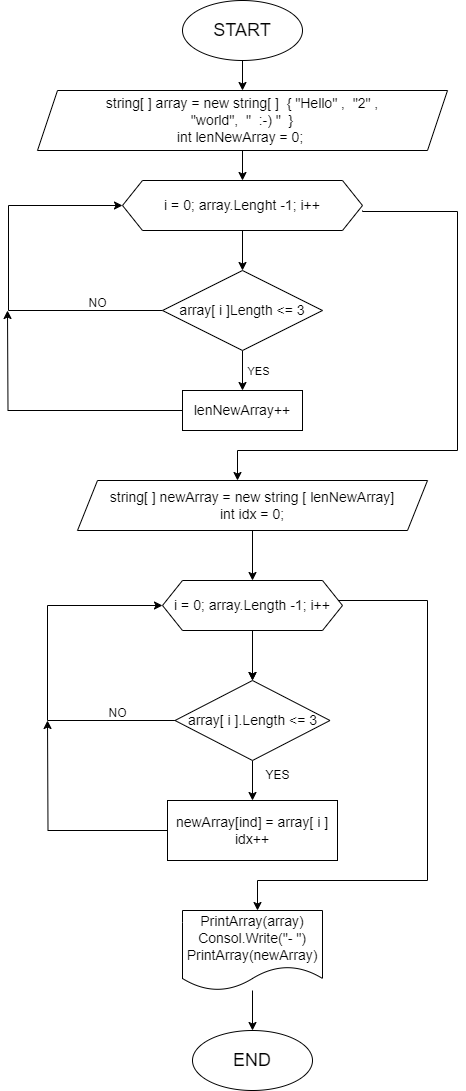

The diagram above was exported from draw.io. Its source (the exported page's mxGraphModel, read from the mxfile embedded in the PNG):
<mxGraphModel dx="1290" dy="522" grid="1" gridSize="10" guides="1" tooltips="1" connect="1" arrows="1" fold="1" page="1" pageScale="1" pageWidth="827" pageHeight="1169" math="0" shadow="0">
  <root>
    <mxCell id="0" />
    <mxCell id="1" parent="0" />
    <mxCell id="v7BeDh-SpEJ-8YMlxUGI-26" value="" style="edgeStyle=orthogonalEdgeStyle;rounded=0;orthogonalLoop=1;jettySize=auto;html=1;" edge="1" parent="1" source="v7BeDh-SpEJ-8YMlxUGI-1" target="v7BeDh-SpEJ-8YMlxUGI-2">
      <mxGeometry relative="1" as="geometry" />
    </mxCell>
    <mxCell id="v7BeDh-SpEJ-8YMlxUGI-1" value="&lt;font style=&quot;font-size: 18px;&quot;&gt;START&lt;/font&gt;" style="ellipse;whiteSpace=wrap;html=1;" vertex="1" parent="1">
      <mxGeometry x="315" y="40" width="120" height="60" as="geometry" />
    </mxCell>
    <mxCell id="v7BeDh-SpEJ-8YMlxUGI-25" value="" style="edgeStyle=orthogonalEdgeStyle;rounded=0;orthogonalLoop=1;jettySize=auto;html=1;" edge="1" parent="1" source="v7BeDh-SpEJ-8YMlxUGI-2" target="v7BeDh-SpEJ-8YMlxUGI-4">
      <mxGeometry relative="1" as="geometry" />
    </mxCell>
    <mxCell id="v7BeDh-SpEJ-8YMlxUGI-2" value="&lt;font style=&quot;font-size: 14px;&quot;&gt;string[ ] array = new string[ ]&amp;nbsp; { &quot;Hello&quot; ,&amp;nbsp; &quot;2&quot; ,&lt;br&gt;&quot;world&quot;,&amp;nbsp; &quot;&amp;nbsp; :-) &quot;&amp;nbsp; }&lt;br&gt;int lenNewArray = 0;&amp;nbsp;&lt;/font&gt;" style="shape=parallelogram;perimeter=parallelogramPerimeter;whiteSpace=wrap;html=1;fixedSize=1;" vertex="1" parent="1">
      <mxGeometry x="170" y="130" width="410" height="60" as="geometry" />
    </mxCell>
    <mxCell id="v7BeDh-SpEJ-8YMlxUGI-27" value="" style="edgeStyle=orthogonalEdgeStyle;rounded=0;orthogonalLoop=1;jettySize=auto;html=1;" edge="1" parent="1" source="v7BeDh-SpEJ-8YMlxUGI-4" target="v7BeDh-SpEJ-8YMlxUGI-5">
      <mxGeometry relative="1" as="geometry" />
    </mxCell>
    <mxCell id="v7BeDh-SpEJ-8YMlxUGI-4" value="&lt;font style=&quot;font-size: 14px;&quot;&gt;i = 0; array.Lenght -1; i++&lt;/font&gt;" style="shape=hexagon;perimeter=hexagonPerimeter2;whiteSpace=wrap;html=1;fixedSize=1;" vertex="1" parent="1">
      <mxGeometry x="255" y="220" width="240" height="50" as="geometry" />
    </mxCell>
    <mxCell id="v7BeDh-SpEJ-8YMlxUGI-20" style="edgeStyle=orthogonalEdgeStyle;rounded=0;orthogonalLoop=1;jettySize=auto;html=1;entryX=0;entryY=0.5;entryDx=0;entryDy=0;" edge="1" parent="1" source="v7BeDh-SpEJ-8YMlxUGI-5" target="v7BeDh-SpEJ-8YMlxUGI-4">
      <mxGeometry relative="1" as="geometry">
        <mxPoint x="140" y="250" as="targetPoint" />
        <mxPoint x="190" y="360" as="sourcePoint" />
        <Array as="points">
          <mxPoint x="141" y="350" />
          <mxPoint x="141" y="245" />
        </Array>
      </mxGeometry>
    </mxCell>
    <mxCell id="v7BeDh-SpEJ-8YMlxUGI-23" value="" style="edgeStyle=orthogonalEdgeStyle;rounded=0;orthogonalLoop=1;jettySize=auto;html=1;" edge="1" parent="1" source="v7BeDh-SpEJ-8YMlxUGI-5" target="v7BeDh-SpEJ-8YMlxUGI-6">
      <mxGeometry relative="1" as="geometry" />
    </mxCell>
    <mxCell id="v7BeDh-SpEJ-8YMlxUGI-28" value="YES" style="edgeLabel;html=1;align=center;verticalAlign=middle;resizable=0;points=[];" vertex="1" connectable="0" parent="v7BeDh-SpEJ-8YMlxUGI-23">
      <mxGeometry x="0.16" y="2" relative="1" as="geometry">
        <mxPoint x="13" y="-3" as="offset" />
      </mxGeometry>
    </mxCell>
    <mxCell id="v7BeDh-SpEJ-8YMlxUGI-5" value="&lt;font style=&quot;font-size: 14px;&quot;&gt;array[ i ]Length &amp;lt;= 3&lt;/font&gt;" style="rhombus;whiteSpace=wrap;html=1;" vertex="1" parent="1">
      <mxGeometry x="295" y="310" width="160" height="80" as="geometry" />
    </mxCell>
    <mxCell id="v7BeDh-SpEJ-8YMlxUGI-22" style="edgeStyle=orthogonalEdgeStyle;rounded=0;orthogonalLoop=1;jettySize=auto;html=1;" edge="1" parent="1" source="v7BeDh-SpEJ-8YMlxUGI-6">
      <mxGeometry relative="1" as="geometry">
        <mxPoint x="140" y="350" as="targetPoint" />
      </mxGeometry>
    </mxCell>
    <mxCell id="v7BeDh-SpEJ-8YMlxUGI-6" value="&lt;font style=&quot;font-size: 14px;&quot;&gt;lenNewArray++&lt;/font&gt;" style="rounded=0;whiteSpace=wrap;html=1;" vertex="1" parent="1">
      <mxGeometry x="315" y="430" width="120" height="40" as="geometry" />
    </mxCell>
    <mxCell id="v7BeDh-SpEJ-8YMlxUGI-29" value="" style="edgeStyle=orthogonalEdgeStyle;rounded=0;orthogonalLoop=1;jettySize=auto;html=1;" edge="1" parent="1" source="v7BeDh-SpEJ-8YMlxUGI-7" target="v7BeDh-SpEJ-8YMlxUGI-8">
      <mxGeometry relative="1" as="geometry" />
    </mxCell>
    <mxCell id="v7BeDh-SpEJ-8YMlxUGI-7" value="&lt;font style=&quot;font-size: 14px;&quot;&gt;string[ ] newArray = new string [ lenNewArray]&lt;br&gt;int idx = 0;&lt;/font&gt;" style="shape=parallelogram;perimeter=parallelogramPerimeter;whiteSpace=wrap;html=1;fixedSize=1;" vertex="1" parent="1">
      <mxGeometry x="210" y="520" width="350" height="50" as="geometry" />
    </mxCell>
    <mxCell id="v7BeDh-SpEJ-8YMlxUGI-30" value="" style="edgeStyle=orthogonalEdgeStyle;rounded=0;orthogonalLoop=1;jettySize=auto;html=1;" edge="1" parent="1" source="v7BeDh-SpEJ-8YMlxUGI-8" target="v7BeDh-SpEJ-8YMlxUGI-9">
      <mxGeometry relative="1" as="geometry" />
    </mxCell>
    <mxCell id="v7BeDh-SpEJ-8YMlxUGI-31" style="edgeStyle=orthogonalEdgeStyle;rounded=0;orthogonalLoop=1;jettySize=auto;html=1;entryX=0.5;entryY=0;entryDx=0;entryDy=0;" edge="1" parent="1">
      <mxGeometry relative="1" as="geometry">
        <mxPoint x="460" y="640" as="sourcePoint" />
        <mxPoint x="390" y="950" as="targetPoint" />
        <Array as="points">
          <mxPoint x="560" y="640" />
          <mxPoint x="560" y="920" />
          <mxPoint x="390" y="920" />
        </Array>
      </mxGeometry>
    </mxCell>
    <mxCell id="v7BeDh-SpEJ-8YMlxUGI-8" value="&lt;font style=&quot;font-size: 14px;&quot;&gt;i = 0; array.Length -1; i++&lt;/font&gt;" style="shape=hexagon;perimeter=hexagonPerimeter2;whiteSpace=wrap;html=1;fixedSize=1;" vertex="1" parent="1">
      <mxGeometry x="295" y="620" width="180" height="50" as="geometry" />
    </mxCell>
    <mxCell id="v7BeDh-SpEJ-8YMlxUGI-36" style="edgeStyle=orthogonalEdgeStyle;rounded=0;orthogonalLoop=1;jettySize=auto;html=1;" edge="1" parent="1" source="v7BeDh-SpEJ-8YMlxUGI-10">
      <mxGeometry relative="1" as="geometry">
        <mxPoint x="180" y="760" as="targetPoint" />
      </mxGeometry>
    </mxCell>
    <mxCell id="v7BeDh-SpEJ-8YMlxUGI-10" value="&lt;font style=&quot;font-size: 14px;&quot;&gt;newArray[ind] = array[ i ]&lt;br&gt;idx++&lt;/font&gt;" style="rounded=0;whiteSpace=wrap;html=1;" vertex="1" parent="1">
      <mxGeometry x="300" y="840" width="170" height="60" as="geometry" />
    </mxCell>
    <mxCell id="v7BeDh-SpEJ-8YMlxUGI-34" value="" style="edgeStyle=orthogonalEdgeStyle;rounded=0;orthogonalLoop=1;jettySize=auto;html=1;" edge="1" parent="1" source="v7BeDh-SpEJ-8YMlxUGI-11" target="v7BeDh-SpEJ-8YMlxUGI-12">
      <mxGeometry relative="1" as="geometry" />
    </mxCell>
    <mxCell id="v7BeDh-SpEJ-8YMlxUGI-11" value="&lt;font style=&quot;font-size: 14px;&quot;&gt;PrintArray(array)&lt;br&gt;Consol.Write(&quot;- &quot;)&lt;br&gt;PrintArray(newArray)&lt;/font&gt;" style="shape=document;whiteSpace=wrap;html=1;boundedLbl=1;" vertex="1" parent="1">
      <mxGeometry x="315" y="950" width="140" height="80" as="geometry" />
    </mxCell>
    <mxCell id="v7BeDh-SpEJ-8YMlxUGI-12" value="&lt;font style=&quot;font-size: 18px;&quot;&gt;END&lt;/font&gt;" style="ellipse;whiteSpace=wrap;html=1;" vertex="1" parent="1">
      <mxGeometry x="325" y="1070" width="120" height="60" as="geometry" />
    </mxCell>
    <mxCell id="v7BeDh-SpEJ-8YMlxUGI-21" value="NO" style="text;html=1;align=center;verticalAlign=middle;resizable=0;points=[];autosize=1;strokeColor=none;fillColor=none;" vertex="1" parent="1">
      <mxGeometry x="210" y="328" width="40" height="30" as="geometry" />
    </mxCell>
    <mxCell id="v7BeDh-SpEJ-8YMlxUGI-37" value="" style="edgeStyle=orthogonalEdgeStyle;rounded=0;orthogonalLoop=1;jettySize=auto;html=1;entryX=0.5;entryY=0;entryDx=0;entryDy=0;" edge="1" parent="1" source="v7BeDh-SpEJ-8YMlxUGI-8" target="v7BeDh-SpEJ-8YMlxUGI-9">
      <mxGeometry relative="1" as="geometry">
        <mxPoint x="375" y="670" as="sourcePoint" />
        <mxPoint x="385" y="950" as="targetPoint" />
        <Array as="points" />
      </mxGeometry>
    </mxCell>
    <mxCell id="v7BeDh-SpEJ-8YMlxUGI-44" value="" style="edgeStyle=orthogonalEdgeStyle;rounded=0;orthogonalLoop=1;jettySize=auto;html=1;" edge="1" parent="1" source="v7BeDh-SpEJ-8YMlxUGI-9" target="v7BeDh-SpEJ-8YMlxUGI-10">
      <mxGeometry relative="1" as="geometry" />
    </mxCell>
    <mxCell id="v7BeDh-SpEJ-8YMlxUGI-45" style="edgeStyle=orthogonalEdgeStyle;rounded=0;orthogonalLoop=1;jettySize=auto;html=1;entryX=0;entryY=0.5;entryDx=0;entryDy=0;" edge="1" parent="1" source="v7BeDh-SpEJ-8YMlxUGI-9" target="v7BeDh-SpEJ-8YMlxUGI-8">
      <mxGeometry relative="1" as="geometry">
        <mxPoint x="180" y="640" as="targetPoint" />
        <Array as="points">
          <mxPoint x="180" y="760" />
          <mxPoint x="180" y="645" />
        </Array>
      </mxGeometry>
    </mxCell>
    <mxCell id="v7BeDh-SpEJ-8YMlxUGI-9" value="&lt;font style=&quot;font-size: 14px;&quot;&gt;array[ i ].Length &amp;lt;= 3&lt;/font&gt;" style="rhombus;whiteSpace=wrap;html=1;" vertex="1" parent="1">
      <mxGeometry x="307.5" y="720" width="155" height="80" as="geometry" />
    </mxCell>
    <mxCell id="v7BeDh-SpEJ-8YMlxUGI-39" value="YES" style="text;html=1;align=center;verticalAlign=middle;resizable=0;points=[];autosize=1;strokeColor=none;fillColor=none;" vertex="1" parent="1">
      <mxGeometry x="385" y="800" width="50" height="30" as="geometry" />
    </mxCell>
    <mxCell id="v7BeDh-SpEJ-8YMlxUGI-40" value="NO" style="text;html=1;align=center;verticalAlign=middle;resizable=0;points=[];autosize=1;strokeColor=none;fillColor=none;" vertex="1" parent="1">
      <mxGeometry x="230" y="738" width="40" height="30" as="geometry" />
    </mxCell>
    <mxCell id="v7BeDh-SpEJ-8YMlxUGI-43" style="edgeStyle=orthogonalEdgeStyle;rounded=0;orthogonalLoop=1;jettySize=auto;html=1;" edge="1" parent="1">
      <mxGeometry relative="1" as="geometry">
        <mxPoint x="495" y="250" as="sourcePoint" />
        <mxPoint x="370" y="520" as="targetPoint" />
        <Array as="points">
          <mxPoint x="495" y="251" />
          <mxPoint x="590" y="251" />
          <mxPoint x="590" y="490" />
          <mxPoint x="370" y="490" />
        </Array>
      </mxGeometry>
    </mxCell>
  </root>
</mxGraphModel>